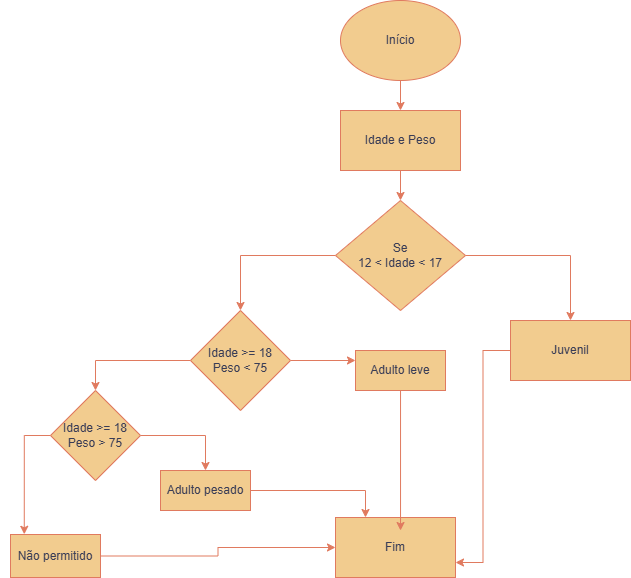

The diagram above was exported from draw.io. Its source (the exported page's mxGraphModel, read from the mxfile embedded in the PNG):
<mxGraphModel dx="1144" dy="2931" grid="1" gridSize="10" guides="1" tooltips="1" connect="1" arrows="1" fold="1" page="1" pageScale="1" pageWidth="827" pageHeight="1169" math="0" shadow="0">
  <root>
    <mxCell id="0" />
    <mxCell id="1" parent="0" />
    <mxCell id="D6u_jLQjedrN5WC28Z-c-3" edge="1" parent="1" source="D6u_jLQjedrN5WC28Z-c-1" style="edgeStyle=orthogonalEdgeStyle;rounded=0;orthogonalLoop=1;jettySize=auto;html=1;labelBackgroundColor=none;fontColor=default;strokeColor=#E07A5F;" target="D6u_jLQjedrN5WC28Z-c-2" value="">
      <mxGeometry relative="1" as="geometry" />
    </mxCell>
    <mxCell id="D6u_jLQjedrN5WC28Z-c-1" parent="1" style="ellipse;whiteSpace=wrap;html=1;labelBackgroundColor=none;fillColor=#F2CC8F;strokeColor=#E07A5F;fontColor=#393C56;" value="Início" vertex="1">
      <mxGeometry height="80" width="120" x="340" y="-2330" as="geometry" />
    </mxCell>
    <mxCell id="D6u_jLQjedrN5WC28Z-c-5" edge="1" parent="1" source="D6u_jLQjedrN5WC28Z-c-2" style="edgeStyle=orthogonalEdgeStyle;rounded=0;orthogonalLoop=1;jettySize=auto;html=1;labelBackgroundColor=none;fontColor=default;strokeColor=#E07A5F;" target="D6u_jLQjedrN5WC28Z-c-4">
      <mxGeometry relative="1" as="geometry" />
    </mxCell>
    <mxCell id="D6u_jLQjedrN5WC28Z-c-2" parent="1" style="rounded=0;whiteSpace=wrap;html=1;labelBackgroundColor=none;fillColor=#F2CC8F;strokeColor=#E07A5F;fontColor=#393C56;" value="Idade e Peso" vertex="1">
      <mxGeometry height="60" width="120" x="340" y="-2220" as="geometry" />
    </mxCell>
    <mxCell id="D6u_jLQjedrN5WC28Z-c-7" edge="1" parent="1" source="D6u_jLQjedrN5WC28Z-c-4" style="edgeStyle=orthogonalEdgeStyle;rounded=0;orthogonalLoop=1;jettySize=auto;html=1;entryX=0.5;entryY=0;entryDx=0;entryDy=0;labelBackgroundColor=none;fontColor=default;strokeColor=#E07A5F;" target="D6u_jLQjedrN5WC28Z-c-6">
      <mxGeometry relative="1" as="geometry" />
    </mxCell>
    <mxCell id="D6u_jLQjedrN5WC28Z-c-12" edge="1" parent="1" source="D6u_jLQjedrN5WC28Z-c-4" style="edgeStyle=orthogonalEdgeStyle;rounded=0;orthogonalLoop=1;jettySize=auto;html=1;entryX=0.5;entryY=0;entryDx=0;entryDy=0;labelBackgroundColor=none;fontColor=default;strokeColor=#E07A5F;" target="D6u_jLQjedrN5WC28Z-c-9">
      <mxGeometry relative="1" as="geometry" />
    </mxCell>
    <mxCell id="D6u_jLQjedrN5WC28Z-c-4" parent="1" style="rhombus;whiteSpace=wrap;html=1;labelBackgroundColor=none;fillColor=#F2CC8F;strokeColor=#E07A5F;fontColor=#393C56;" value="Se&lt;br&gt;12 &amp;lt; Idade &amp;lt; 17" vertex="1">
      <mxGeometry height="110" width="130" x="335" y="-2130" as="geometry" />
    </mxCell>
    <mxCell id="D6u_jLQjedrN5WC28Z-c-46" edge="1" parent="1" source="D6u_jLQjedrN5WC28Z-c-6" style="edgeStyle=orthogonalEdgeStyle;rounded=0;orthogonalLoop=1;jettySize=auto;html=1;entryX=1;entryY=0.75;entryDx=0;entryDy=0;labelBackgroundColor=none;fontColor=default;strokeColor=#E07A5F;" target="D6u_jLQjedrN5WC28Z-c-45">
      <mxGeometry relative="1" as="geometry" />
    </mxCell>
    <mxCell id="D6u_jLQjedrN5WC28Z-c-6" parent="1" style="rounded=0;whiteSpace=wrap;html=1;labelBackgroundColor=none;fillColor=#F2CC8F;strokeColor=#E07A5F;fontColor=#393C56;" value="Juvenil" vertex="1">
      <mxGeometry height="60" width="120" x="510" y="-2010" as="geometry" />
    </mxCell>
    <mxCell id="D6u_jLQjedrN5WC28Z-c-17" edge="1" parent="1" source="D6u_jLQjedrN5WC28Z-c-9" style="edgeStyle=orthogonalEdgeStyle;rounded=0;orthogonalLoop=1;jettySize=auto;html=1;entryX=0;entryY=0.25;entryDx=0;entryDy=0;labelBackgroundColor=none;fontColor=default;strokeColor=#E07A5F;" target="D6u_jLQjedrN5WC28Z-c-15">
      <mxGeometry relative="1" as="geometry" />
    </mxCell>
    <mxCell id="D6u_jLQjedrN5WC28Z-c-27" edge="1" parent="1" source="D6u_jLQjedrN5WC28Z-c-9" style="edgeStyle=orthogonalEdgeStyle;rounded=0;orthogonalLoop=1;jettySize=auto;html=1;entryX=0.5;entryY=0;entryDx=0;entryDy=0;labelBackgroundColor=none;fontColor=default;strokeColor=#E07A5F;" target="D6u_jLQjedrN5WC28Z-c-20">
      <mxGeometry relative="1" as="geometry" />
    </mxCell>
    <mxCell id="D6u_jLQjedrN5WC28Z-c-9" parent="1" style="rhombus;whiteSpace=wrap;html=1;labelBackgroundColor=none;fillColor=#F2CC8F;strokeColor=#E07A5F;fontColor=#393C56;" value="Idade &amp;gt;= 18&lt;br&gt;Peso &amp;lt; 75" vertex="1">
      <mxGeometry height="100" width="100" x="190" y="-2020" as="geometry" />
    </mxCell>
    <mxCell id="D6u_jLQjedrN5WC28Z-c-13" parent="1" style="text;html=1;whiteSpace=wrap;strokeColor=none;fillColor=none;align=center;verticalAlign=middle;rounded=0;labelBackgroundColor=none;fontColor=#393C56;" value="&lt;font style=&quot;color: rgb(255, 255, 255);&quot;&gt;Não&lt;br&gt;&lt;/font&gt;&lt;div&gt;&lt;br&gt;&lt;/div&gt;" vertex="1">
      <mxGeometry height="30" width="60" x="260" y="-2095" as="geometry" />
    </mxCell>
    <mxCell id="D6u_jLQjedrN5WC28Z-c-15" parent="1" style="rounded=0;whiteSpace=wrap;html=1;labelBackgroundColor=none;fillColor=#F2CC8F;strokeColor=#E07A5F;fontColor=#393C56;" value="Adulto leve" vertex="1">
      <mxGeometry height="40" width="90" x="355" y="-1980" as="geometry" />
    </mxCell>
    <mxCell id="D6u_jLQjedrN5WC28Z-c-18" parent="1" style="text;html=1;whiteSpace=wrap;align=center;verticalAlign=middle;rounded=0;labelBackgroundColor=none;fontColor=#393C56;" value="&lt;div&gt;&lt;font style=&quot;color: light-dark(rgb(255, 255, 255), rgb(255, 255, 255));&quot;&gt;Sim&lt;/font&gt;&lt;/div&gt;" vertex="1">
      <mxGeometry height="30" width="60" x="290" y="-1995" as="geometry" />
    </mxCell>
    <mxCell id="D6u_jLQjedrN5WC28Z-c-28" edge="1" parent="1" source="D6u_jLQjedrN5WC28Z-c-20" style="edgeStyle=orthogonalEdgeStyle;rounded=0;orthogonalLoop=1;jettySize=auto;html=1;entryX=0.5;entryY=0;entryDx=0;entryDy=0;labelBackgroundColor=none;fontColor=default;strokeColor=#E07A5F;" target="D6u_jLQjedrN5WC28Z-c-26">
      <mxGeometry relative="1" as="geometry" />
    </mxCell>
    <mxCell id="D6u_jLQjedrN5WC28Z-c-20" parent="1" style="rhombus;whiteSpace=wrap;html=1;labelBackgroundColor=none;fillColor=#F2CC8F;strokeColor=#E07A5F;fontColor=#393C56;" value="Idade &amp;gt;= 18&lt;br&gt;Peso &amp;gt; 75" vertex="1">
      <mxGeometry height="90" width="90" x="50" y="-1940" as="geometry" />
    </mxCell>
    <mxCell id="D6u_jLQjedrN5WC28Z-c-24" parent="1" style="text;html=1;whiteSpace=wrap;strokeColor=none;fillColor=none;align=center;verticalAlign=middle;rounded=0;labelBackgroundColor=none;fontColor=#393C56;" value="&lt;font style=&quot;color: rgb(255, 255, 255);&quot;&gt;Não&lt;br&gt;&lt;/font&gt;&lt;div&gt;&lt;br&gt;&lt;/div&gt;" vertex="1">
      <mxGeometry height="30" width="60" x="120" y="-1985" as="geometry" />
    </mxCell>
    <mxCell id="D6u_jLQjedrN5WC28Z-c-48" edge="1" parent="1" source="D6u_jLQjedrN5WC28Z-c-26" style="edgeStyle=orthogonalEdgeStyle;rounded=0;orthogonalLoop=1;jettySize=auto;html=1;entryX=0.25;entryY=0;entryDx=0;entryDy=0;labelBackgroundColor=none;fontColor=default;strokeColor=#E07A5F;" target="D6u_jLQjedrN5WC28Z-c-45">
      <mxGeometry relative="1" as="geometry" />
    </mxCell>
    <mxCell id="D6u_jLQjedrN5WC28Z-c-26" parent="1" style="rounded=0;whiteSpace=wrap;html=1;labelBackgroundColor=none;fillColor=#F2CC8F;strokeColor=#E07A5F;fontColor=#393C56;" value="Adulto pesado" vertex="1">
      <mxGeometry height="40" width="90" x="160" y="-1860" as="geometry" />
    </mxCell>
    <mxCell id="D6u_jLQjedrN5WC28Z-c-29" parent="1" style="text;html=1;whiteSpace=wrap;strokeColor=none;fillColor=none;align=center;verticalAlign=middle;rounded=0;labelBackgroundColor=none;fontColor=#393C56;" value="&lt;div&gt;&lt;font style=&quot;color: light-dark(rgb(255, 255, 255), rgb(255, 255, 255));&quot;&gt;Sim&lt;/font&gt;&lt;/div&gt;" vertex="1">
      <mxGeometry height="30" width="60" x="140" y="-1920" as="geometry" />
    </mxCell>
    <mxCell id="D6u_jLQjedrN5WC28Z-c-49" edge="1" parent="1" source="D6u_jLQjedrN5WC28Z-c-31" style="edgeStyle=orthogonalEdgeStyle;rounded=0;orthogonalLoop=1;jettySize=auto;html=1;entryX=0;entryY=0.5;entryDx=0;entryDy=0;labelBackgroundColor=none;fontColor=default;strokeColor=#E07A5F;" target="D6u_jLQjedrN5WC28Z-c-45">
      <mxGeometry relative="1" as="geometry" />
    </mxCell>
    <mxCell id="D6u_jLQjedrN5WC28Z-c-31" parent="1" style="rounded=0;whiteSpace=wrap;html=1;labelBackgroundColor=none;fillColor=#F2CC8F;strokeColor=#E07A5F;fontColor=#393C56;" value="Não permitido" vertex="1">
      <mxGeometry height="43" width="90" x="10" y="-1796" as="geometry" />
    </mxCell>
    <mxCell id="D6u_jLQjedrN5WC28Z-c-33" parent="1" style="text;html=1;whiteSpace=wrap;strokeColor=none;fillColor=none;align=center;verticalAlign=middle;rounded=0;labelBackgroundColor=none;fontColor=#393C56;" value="&lt;font style=&quot;color: rgb(255, 255, 255);&quot;&gt;Não&lt;br&gt;&lt;/font&gt;&lt;div&gt;&lt;br&gt;&lt;/div&gt;" vertex="1">
      <mxGeometry height="30" width="60" y="-1910" as="geometry" />
    </mxCell>
    <mxCell id="D6u_jLQjedrN5WC28Z-c-38" edge="1" parent="1" source="D6u_jLQjedrN5WC28Z-c-20" style="edgeStyle=orthogonalEdgeStyle;rounded=0;orthogonalLoop=1;jettySize=auto;html=1;exitX=0;exitY=0.5;exitDx=0;exitDy=0;entryX=0.153;entryY=-0.005;entryDx=0;entryDy=0;entryPerimeter=0;labelBackgroundColor=none;fontColor=default;strokeColor=#E07A5F;" target="D6u_jLQjedrN5WC28Z-c-31">
      <mxGeometry relative="1" as="geometry" />
    </mxCell>
    <mxCell id="D6u_jLQjedrN5WC28Z-c-45" parent="1" style="rounded=0;whiteSpace=wrap;html=1;labelBackgroundColor=none;fillColor=#F2CC8F;strokeColor=#E07A5F;fontColor=#393C56;" value="Fim" vertex="1">
      <mxGeometry height="60" width="120" x="335" y="-1813" as="geometry" />
    </mxCell>
    <mxCell id="D6u_jLQjedrN5WC28Z-c-47" edge="1" parent="1" source="D6u_jLQjedrN5WC28Z-c-15" style="edgeStyle=orthogonalEdgeStyle;rounded=0;orthogonalLoop=1;jettySize=auto;html=1;entryX=0.542;entryY=0.217;entryDx=0;entryDy=0;entryPerimeter=0;labelBackgroundColor=none;fontColor=default;strokeColor=#E07A5F;" target="D6u_jLQjedrN5WC28Z-c-45">
      <mxGeometry relative="1" as="geometry" />
    </mxCell>
    <mxCell id="v_XK7xqZQI6Ap8Dyfy6U-5" parent="1" style="text;html=1;whiteSpace=wrap;strokeColor=none;fillColor=none;align=center;verticalAlign=middle;rounded=0;labelBackgroundColor=none;fontColor=#393C56;" value="&lt;font style=&quot;color: rgb(255, 255, 255);&quot;&gt;Sim&lt;/font&gt;" vertex="1">
      <mxGeometry height="20" width="40" x="500" y="-2095" as="geometry" />
    </mxCell>
  </root>
</mxGraphModel>